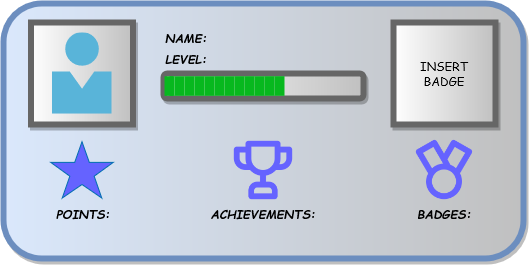

The diagram above was exported from draw.io. Its source (the exported page's mxGraphModel, read from the mxfile embedded in the PNG):
<mxGraphModel dx="156" dy="83" grid="1" gridSize="10" guides="1" tooltips="1" connect="1" arrows="1" fold="1" page="1" pageScale="1" pageWidth="850" pageHeight="1100" math="0" shadow="0">
  <root>
    <mxCell id="0" />
    <mxCell id="1" parent="0" />
    <mxCell id="i22NhLRdaxAfYw5JqORR-1" value="" style="rounded=1;whiteSpace=wrap;html=1;fillColor=#dae8fc;strokeColor=#6c8ebf;gradientDirection=east;gradientColor=#c0c0c0;strokeWidth=6;glass=0;shadow=1;" parent="1" vertex="1">
      <mxGeometry x="210" y="190" width="520" height="255" as="geometry" />
    </mxCell>
    <mxCell id="i22NhLRdaxAfYw5JqORR-2" value="LEVEL:" style="text;html=1;align=center;verticalAlign=middle;whiteSpace=wrap;rounded=0;shadow=1;glass=0;sketch=0;strokeWidth=6;fontStyle=3;labelBackgroundColor=none;fontFamily=Comic Sans MS;labelBorderColor=none;" parent="1" vertex="1">
      <mxGeometry x="362.5" y="230" width="60" height="30" as="geometry" />
    </mxCell>
    <mxCell id="i22NhLRdaxAfYw5JqORR-3" value="" style="rounded=0;whiteSpace=wrap;html=1;shadow=1;glass=0;labelBackgroundColor=none;labelBorderColor=none;sketch=0;strokeWidth=6;fontFamily=Comic Sans MS;gradientColor=#c0c0c0;gradientDirection=east;fontColor=#000000;strokeColor=#666666;" parent="1" vertex="1">
      <mxGeometry x="237.5" y="209" width="102" height="102" as="geometry" />
    </mxCell>
    <mxCell id="i22NhLRdaxAfYw5JqORR-4" value="POINTS:" style="text;html=1;align=center;verticalAlign=middle;whiteSpace=wrap;rounded=0;shadow=1;glass=0;sketch=0;strokeWidth=6;fontStyle=3;labelBackgroundColor=none;fontFamily=Comic Sans MS;labelBorderColor=none;" parent="1" vertex="1">
      <mxGeometry x="259.75" y="384.5" width="60" height="30" as="geometry" />
    </mxCell>
    <mxCell id="i22NhLRdaxAfYw5JqORR-10" value="ACHIEVEMENTS:" style="text;html=1;align=center;verticalAlign=middle;whiteSpace=wrap;rounded=0;shadow=1;glass=0;sketch=0;strokeWidth=6;fontStyle=3;labelBackgroundColor=none;fontFamily=Comic Sans MS;labelBorderColor=none;" parent="1" vertex="1">
      <mxGeometry x="440" y="384.5" width="60" height="30" as="geometry" />
    </mxCell>
    <mxCell id="i22NhLRdaxAfYw5JqORR-11" value="BADGES:" style="text;html=1;align=center;verticalAlign=middle;whiteSpace=wrap;rounded=0;shadow=1;glass=0;sketch=0;strokeWidth=6;fontStyle=3;labelBackgroundColor=none;fontFamily=Comic Sans MS;labelBorderColor=none;" parent="1" vertex="1">
      <mxGeometry x="621" y="384.5" width="60" height="30" as="geometry" />
    </mxCell>
    <mxCell id="i22NhLRdaxAfYw5JqORR-15" value="" style="rounded=1;whiteSpace=wrap;html=1;shadow=1;glass=0;labelBackgroundColor=none;labelBorderColor=none;sketch=0;strokeColor=#666666;strokeWidth=6;fontFamily=Comic Sans MS;fontColor=#000000;gradientColor=#c0c0c0;gradientDirection=east;" parent="1" vertex="1">
      <mxGeometry x="370" y="260" width="200" height="25" as="geometry" />
    </mxCell>
    <mxCell id="i22NhLRdaxAfYw5JqORR-16" value="" style="sketch=0;aspect=fixed;html=1;points=[];align=center;image;fontSize=12;image=img/lib/mscae/Person.svg;rounded=1;shadow=1;glass=0;labelBackgroundColor=none;labelBorderColor=none;strokeColor=#666666;strokeWidth=6;fontFamily=Comic Sans MS;fontColor=#000000;gradientColor=#c0c0c0;gradientDirection=east;" parent="1" vertex="1">
      <mxGeometry x="258.5" y="219.46" width="60" height="81.08" as="geometry" />
    </mxCell>
    <mxCell id="TKBEVjeVJTdVIBR31xMA-2" value="NAME:" style="text;html=1;align=center;verticalAlign=middle;whiteSpace=wrap;rounded=0;shadow=1;glass=0;sketch=0;strokeWidth=6;fontStyle=3;labelBackgroundColor=none;fontFamily=Comic Sans MS;labelBorderColor=none;" vertex="1" parent="1">
      <mxGeometry x="362.5" y="209" width="60" height="30" as="geometry" />
    </mxCell>
    <mxCell id="TKBEVjeVJTdVIBR31xMA-3" value="" style="verticalLabelPosition=bottom;verticalAlign=top;html=1;shape=mxgraph.basic.star;fillColor=#6563ff;strokeColor=#006EAF;fontColor=#ffffff;" vertex="1" parent="1">
      <mxGeometry x="257.25" y="328.25" width="62.5" height="56.25" as="geometry" />
    </mxCell>
    <mxCell id="TKBEVjeVJTdVIBR31xMA-9" value="" style="shape=image;html=1;verticalAlign=top;verticalLabelPosition=bottom;labelBackgroundColor=#ffffff;imageAspect=0;aspect=fixed;image=https://cdn1.iconfinder.com/data/icons/unicons-line-vol-6/24/trophy-128.png;imageBackground=none;" vertex="1" parent="1">
      <mxGeometry x="435" y="322.12" width="70" height="70" as="geometry" />
    </mxCell>
    <mxCell id="TKBEVjeVJTdVIBR31xMA-16" value="" style="shape=image;html=1;verticalAlign=top;verticalLabelPosition=bottom;labelBackgroundColor=#ffffff;imageAspect=0;aspect=fixed;image=https://cdn1.iconfinder.com/data/icons/unicons-line-vol-4/24/medal-128.png;fillColor=#6563ff;" vertex="1" parent="1">
      <mxGeometry x="615.25" y="320.62" width="71.5" height="71.5" as="geometry" />
    </mxCell>
    <mxCell id="TKBEVjeVJTdVIBR31xMA-20" value="&lt;div&gt;INSERT &lt;br&gt;&lt;/div&gt;&lt;div&gt;BADGE&lt;/div&gt;" style="rounded=0;whiteSpace=wrap;html=1;shadow=1;glass=0;labelBackgroundColor=none;labelBorderColor=none;sketch=0;strokeWidth=6;fontFamily=Comic Sans MS;gradientColor=#c0c0c0;gradientDirection=east;fontColor=#000000;strokeColor=#666666;" vertex="1" parent="1">
      <mxGeometry x="600" y="209" width="102" height="102" as="geometry" />
    </mxCell>
    <mxCell id="TKBEVjeVJTdVIBR31xMA-25" value="" style="rounded=0;whiteSpace=wrap;html=1;fillColor=#07b81e;strokeColor=none;fontColor=#ffffff;gradientColor=none;fillStyle=solid;" vertex="1" parent="1">
      <mxGeometry x="371" y="262.75" width="9" height="19.6" as="geometry" />
    </mxCell>
    <mxCell id="TKBEVjeVJTdVIBR31xMA-26" value="" style="rounded=0;whiteSpace=wrap;html=1;fillColor=#07b81e;strokeColor=none;fontColor=#ffffff;gradientColor=none;fillStyle=solid;" vertex="1" parent="1">
      <mxGeometry x="376" y="262.75" width="5" height="19.6" as="geometry" />
    </mxCell>
    <mxCell id="TKBEVjeVJTdVIBR31xMA-67" value="" style="rounded=0;whiteSpace=wrap;html=1;fillColor=#07b81e;strokeColor=none;fontColor=#ffffff;gradientColor=none;fillStyle=solid;" vertex="1" parent="1">
      <mxGeometry x="381" y="262.75" width="10" height="19.6" as="geometry" />
    </mxCell>
    <mxCell id="TKBEVjeVJTdVIBR31xMA-68" value="" style="rounded=0;whiteSpace=wrap;html=1;fillColor=#07b81e;strokeColor=none;fontColor=#ffffff;gradientColor=none;fillStyle=solid;" vertex="1" parent="1">
      <mxGeometry x="391" y="262.7" width="10" height="19.6" as="geometry" />
    </mxCell>
    <mxCell id="TKBEVjeVJTdVIBR31xMA-69" value="" style="rounded=0;whiteSpace=wrap;html=1;fillColor=#07b81e;strokeColor=none;fontColor=#ffffff;gradientColor=none;fillStyle=solid;" vertex="1" parent="1">
      <mxGeometry x="401" y="262.7" width="10" height="19.6" as="geometry" />
    </mxCell>
    <mxCell id="TKBEVjeVJTdVIBR31xMA-70" value="" style="rounded=0;whiteSpace=wrap;html=1;fillColor=#07b81e;strokeColor=none;fontColor=#ffffff;gradientColor=none;fillStyle=solid;" vertex="1" parent="1">
      <mxGeometry x="411" y="262.75" width="10" height="19.6" as="geometry" />
    </mxCell>
    <mxCell id="TKBEVjeVJTdVIBR31xMA-71" value="" style="rounded=0;whiteSpace=wrap;html=1;fillColor=#07b81e;strokeColor=none;fontColor=#ffffff;gradientColor=none;fillStyle=solid;" vertex="1" parent="1">
      <mxGeometry x="421" y="262.7" width="10" height="19.6" as="geometry" />
    </mxCell>
    <mxCell id="TKBEVjeVJTdVIBR31xMA-72" value="" style="rounded=0;whiteSpace=wrap;html=1;fillColor=#07b81e;strokeColor=none;fontColor=#ffffff;gradientColor=none;fillStyle=solid;" vertex="1" parent="1">
      <mxGeometry x="431" y="262.75" width="10" height="19.6" as="geometry" />
    </mxCell>
    <mxCell id="TKBEVjeVJTdVIBR31xMA-73" value="" style="rounded=0;whiteSpace=wrap;html=1;fillColor=#07b81e;strokeColor=none;fontColor=#ffffff;gradientColor=none;fillStyle=solid;" vertex="1" parent="1">
      <mxGeometry x="441" y="262.7" width="10" height="19.6" as="geometry" />
    </mxCell>
    <mxCell id="TKBEVjeVJTdVIBR31xMA-74" value="" style="rounded=0;whiteSpace=wrap;html=1;fillColor=#07b81e;strokeColor=none;fontColor=#ffffff;gradientColor=none;fillStyle=solid;" vertex="1" parent="1">
      <mxGeometry x="451" y="262.7" width="10" height="19.6" as="geometry" />
    </mxCell>
    <mxCell id="TKBEVjeVJTdVIBR31xMA-75" value="" style="rounded=0;whiteSpace=wrap;html=1;fillColor=#07b81e;strokeColor=none;fontColor=#ffffff;gradientColor=none;fillStyle=solid;" vertex="1" parent="1">
      <mxGeometry x="461" y="262.75" width="10" height="19.6" as="geometry" />
    </mxCell>
    <mxCell id="TKBEVjeVJTdVIBR31xMA-76" value="" style="rounded=0;whiteSpace=wrap;html=1;fillColor=#07b81e;strokeColor=none;fontColor=#ffffff;gradientColor=none;fillStyle=solid;" vertex="1" parent="1">
      <mxGeometry x="471" y="262.7" width="10" height="19.6" as="geometry" />
    </mxCell>
    <mxCell id="TKBEVjeVJTdVIBR31xMA-77" value="" style="rounded=0;whiteSpace=wrap;html=1;fillColor=#07b81e;strokeColor=none;fontColor=#ffffff;gradientColor=none;fillStyle=solid;" vertex="1" parent="1">
      <mxGeometry x="481" y="262.7" width="10" height="19.6" as="geometry" />
    </mxCell>
  </root>
</mxGraphModel>